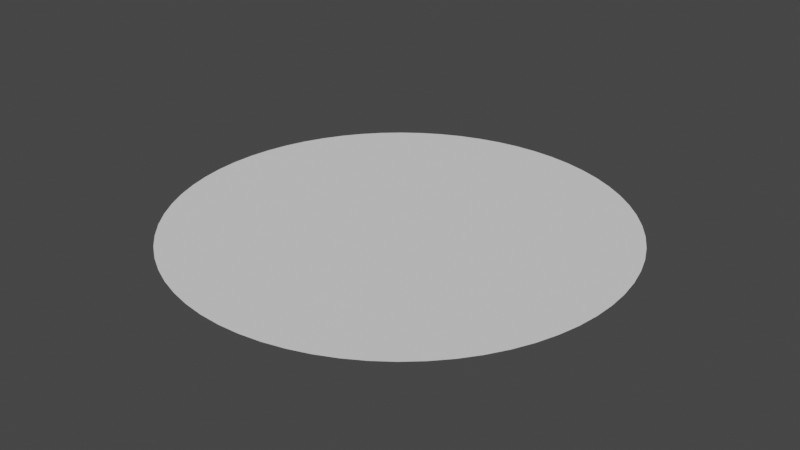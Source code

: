 # Source: bigCircle.blend  (saved by Blender 2.83.18; exported with 4.5.12 LTS)
import bpy
from mathutils import Matrix  # noqa: F401  (used for matrix-valued properties, if any)

bpy.ops.wm.read_factory_settings(use_empty=True)
scene = bpy.context.scene
scene.name = 'Scene'

# ---- collections
col_collection = bpy.data.collections.new('Collection'); scene.collection.children.link(col_collection)

# ---- world
world_world = bpy.data.worlds.new('World'); scene.world = world_world
world_world.use_nodes = True; world_world.node_tree.nodes.clear()
_N = world_world.node_tree.nodes; _L = world_world.node_tree.links
n0 = _N.new('ShaderNodeOutputWorld'); n0.name = 'World Output'; n0.location = (300, 300)
n1 = _N.new('ShaderNodeBackground'); n1.name = 'Background'; n1.location = (10, 300)
n1.inputs[0].default_value = (0.05088, 0.05088, 0.05088, 1.0)
_L.new(n1.outputs[0], n0.inputs[0])
n0.is_active_output = True
world_world.color = (0.05088, 0.05088, 0.05088)
world_world.use_sun_shadow = False
world_world.sun_shadow_jitter_overblur = 0.0

# ---- meshes
me_circle = bpy.data.meshes.new('Circle')
me_circle.from_pydata([(0.0, 25.0, 0.0), (-2.45, 24.88, 0.0), (-4.877, 24.52, 0.0), (-7.257, 23.92, 0.0), (-9.567, 23.1, 0.0), (-11.78, 22.05, 0.0), (-13.89, 20.79, 0.0), (-15.86, 19.33, 0.0), (-17.68, 17.68, 0.0), (-19.33, 15.86, 0.0), (-20.79, 13.89, 0.0), (-22.05, 11.78, 0.0), (-23.1, 9.567, 0.0), (-23.92, 7.257, 0.0), (-24.52, 4.877, 0.0), (-24.88, 2.45, 0.0), (-25.0, -4.073e-06, 0.0), (-24.88, -2.45, 0.0), (-24.52, -4.877, 0.0), (-23.92, -7.257, 0.0), (-23.1, -9.567, 0.0), (-22.05, -11.78, 0.0), (-20.79, -13.89, 0.0), (-19.33, -15.86, 0.0), (-17.68, -17.68, 0.0), (-15.86, -19.33, 0.0), (-13.89, -20.79, 0.0), (-11.78, -22.05, 0.0), (-9.567, -23.1, 0.0), (-7.257, -23.92, 0.0), (-4.877, -24.52, 0.0), (-2.45, -24.88, 0.0), (2.007e-05, -25.0, 0.0), (2.45, -24.88, 0.0), (4.877, -24.52, 0.0), (7.257, -23.92, 0.0), (9.567, -23.1, 0.0), (11.78, -22.05, 0.0), (13.89, -20.79, 0.0), (15.86, -19.33, 0.0), (17.68, -17.68, 0.0), (19.33, -15.86, 0.0), (20.79, -13.89, 0.0), (22.05, -11.78, 0.0), (23.1, -9.567, 0.0), (23.92, -7.257, 0.0), (24.52, -4.877, 0.0), (24.88, -2.45, 0.0), (25.0, -1.162e-05, 0.0), (24.88, 2.45, 0.0), (24.52, 4.877, 0.0), (23.92, 7.257, 0.0), (23.1, 9.567, 0.0), (22.05, 11.78, 0.0), (20.79, 13.89, 0.0), (19.33, 15.86, 0.0), (17.68, 17.68, 0.0), (15.86, 19.33, 0.0), (13.89, 20.79, 0.0), (11.78, 22.05, 0.0), (9.567, 23.1, 0.0), (7.257, 23.92, 0.0), (4.877, 24.52, 0.0), (2.451, 24.88, 0.0)], [], [(63, 0, 1), (63, 1, 2), (2, 60, 63), (61, 62, 63), (2, 3, 4), (60, 61, 63), (29, 30, 31), (60, 4, 5), (59, 60, 5), (59, 5, 6), (58, 59, 6), (58, 6, 7), (57, 58, 7), (37, 38, 25), (7, 8, 9), (9, 55, 56), (57, 9, 56), (55, 9, 10), (54, 55, 10), (54, 10, 11), (53, 54, 11), (53, 11, 12), (52, 53, 12), (2, 4, 60), (12, 13, 14), (51, 12, 14), (50, 51, 14), (50, 14, 15), (49, 50, 15), (49, 15, 16), (16, 47, 49), (17, 47, 16), (47, 48, 49), (47, 17, 18), (46, 47, 18), (45, 46, 18), (45, 18, 19), (44, 45, 19), (44, 19, 20), (43, 44, 20), (43, 20, 21), (42, 43, 21), (42, 21, 22), (41, 42, 22), (41, 22, 23), (23, 24, 41), (41, 24, 39), (40, 41, 39), (39, 24, 25), (38, 39, 25), (25, 26, 27), (37, 25, 27), (36, 37, 27), (36, 27, 28), (35, 36, 28), (35, 28, 29), (29, 31, 35), (31, 33, 35), (33, 34, 35), (7, 9, 57), (32, 33, 31), (51, 52, 12)])
me_circle.use_remesh_fix_poles = True
me_circle.use_remesh_preserve_attributes = False
me_circle.use_mirror_vertex_groups = False
me_circle.update()

# ---- objects
ob_mesh = bpy.data.objects.new('Mesh', me_circle)

# ---- transforms, parenting, visibility, modifiers, constraints
ob_mesh.location = (0.0, 0.0, 0.0)
ob_mesh.lineart.crease_threshold = 0.0

# ---- collection membership
col_collection.objects.link(ob_mesh)

# ---- scene / render settings (as saved in the file)
scene.frame_start = 1; scene.frame_end = 250; scene.frame_set(1)
scene.render.engine = 'BLENDER_EEVEE_NEXT'
scene.cycles.use_denoising = False
scene.cycles.samples = 128
scene.cycles.sampling_pattern = 'TABULATED_SOBOL'
scene.cycles.use_adaptive_sampling = False
scene.cycles.use_light_tree = False
scene.view_settings.view_transform = 'Filmic'
bpy.context.view_layer.update()

# ---- added for rendering (the .blend has no active camera and no usable light): camera, sun
cam_auto = bpy.data.cameras.new('AutoCamera')
cam_auto.lens = 50.0
cam_auto.sensor_width = 36.0
cam_auto.clip_end = 1148.17
ob_auto_camera = bpy.data.objects.new('AutoCamera', cam_auto)
scene.collection.objects.link(ob_auto_camera)
ob_auto_camera.location = (65.4233, -78.5079, 52.3386)
ob_auto_camera.rotation_euler = (1.09748, -7.21219e-08, 0.694738)
scene.camera = ob_auto_camera
light_auto_sun = bpy.data.lights.new('AutoSun', 'SUN')
light_auto_sun.energy = 3.0
light_auto_sun.angle = 0.0523599
ob_auto_sun = bpy.data.objects.new('AutoSun', light_auto_sun)
scene.collection.objects.link(ob_auto_sun)
ob_auto_sun.rotation_euler = (0.872665, 0.174533, 0.523599)
bpy.context.view_layer.update()
